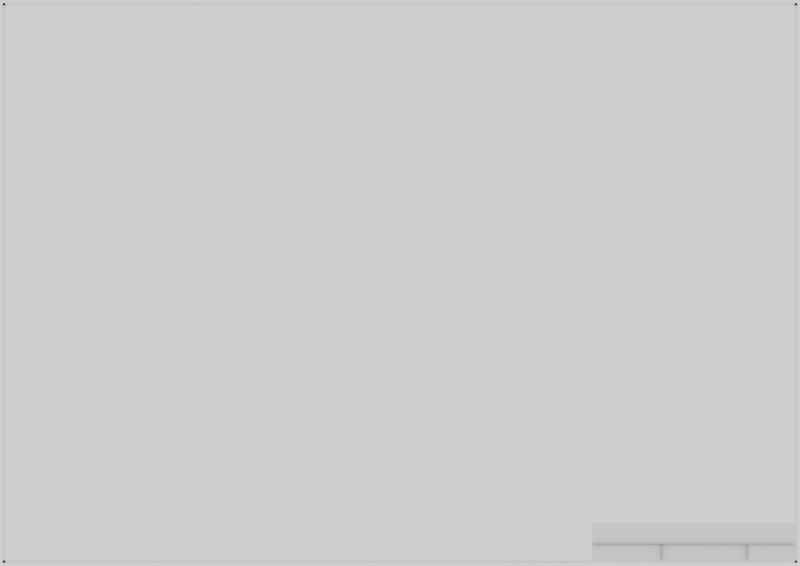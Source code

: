 # Source: part_template.blend  (saved by Blender 2.91.10; exported with 4.5.12 LTS)
import bpy
from mathutils import Matrix  # noqa: F401  (used for matrix-valued properties, if any)

bpy.ops.wm.read_factory_settings(use_empty=True)
scene = bpy.context.scene
scene.name = 'Main2d'

# ---- collections
col_collection = bpy.data.collections.new('Collection'); scene.collection.children.link(col_collection)
col_text = bpy.data.collections.new('Text'); scene.collection.children.link(col_text)

# ---- materials (node trees are filled in below, after node groups)
mat_material = bpy.data.materials.new('Material')
mat_text = bpy.data.materials.new('Text')

# ---- material node trees
mat_material.use_nodes = True; mat_material.node_tree.nodes.clear()
_N = mat_material.node_tree.nodes; _L = mat_material.node_tree.links
n0 = _N.new('ShaderNodeOutputMaterial'); n0.name = 'Material Output'; n0.location = (300, 300)
n1 = _N.new('ShaderNodeBsdfPrincipled'); n1.name = 'Principled BSDF'; n1.location = (10, 300)
n1.distribution = 'GGX'
n1.subsurface_method = 'BURLEY'
n1.inputs[3].default_value = 1.45
n1.inputs[27].default_value = (0.0, 0.0, 0.0, 1.0)
n1.inputs[28].default_value = 1.0
_L.new(n1.outputs[0], n0.inputs[0])
n0.is_active_output = True
mat_text.use_nodes = True; mat_text.node_tree.nodes.clear()
_N = mat_text.node_tree.nodes; _L = mat_text.node_tree.links
n0 = _N.new('ShaderNodeOutputMaterial'); n0.name = 'Material Output'; n0.location = (300, 300)
n1 = _N.new('ShaderNodeEmission'); n1.name = 'Emission'; n1.location = (10, 300)
n1.inputs[0].default_value = (0.0, 0.0, 0.0, 1.0)
_L.new(n1.outputs[0], n0.inputs[0])
n0.is_active_output = True

# ---- world
world_world = bpy.data.worlds.new('World'); scene.world = world_world
world_world.use_nodes = True; world_world.node_tree.nodes.clear()
_N = world_world.node_tree.nodes; _L = world_world.node_tree.links
n0 = _N.new('ShaderNodeOutputWorld'); n0.name = 'World Output'; n0.location = (300, 300)
n1 = _N.new('ShaderNodeBackground'); n1.name = 'Background'; n1.location = (10, 300)
n1.inputs[0].default_value = (1.0, 1.0, 1.0, 1.0)
_L.new(n1.outputs[0], n0.inputs[0])
n0.is_active_output = True
world_world.color = (0.05088, 0.05088, 0.05088)
world_world.use_sun_shadow = False
world_world.sun_shadow_jitter_overblur = 0.0

# ---- cameras
cam_camera = bpy.data.cameras.new('Camera')
cam_camera.type = 'ORTHO'
cam_camera.clip_end = 100.0
cam_camera.ortho_scale = 30.0

# ---- meshes
me_plane = bpy.data.meshes.new('Plane')
me_plane.from_pydata([(-14.9, 19.5, 0.0), (-14.8, -1.5, 0.0), (-14.9, -1.5, 0.0), (14.8, -1.5, 0.0), (14.9, -1.5, 0.0), (14.8, 19.5, 0.0), (14.9, 19.5, 0.0), (-14.8, 19.5, 0.0), (14.9, 19.5, 0.0), (-14.9, 19.4, 0.0), (-14.9, 19.5, 0.0), (14.9, 19.4, 0.0), (14.9, -1.4, 0.0), (-14.9, -1.5, 0.0), (-14.9, -1.4, 0.0), (14.9, -1.5, 0.0), (14.8, -1.4, 0.0), (14.8, -0.8, 0.1), (7.2, -1.4, 0.0), (14.8, -0.8, 0.0), (14.8, -4.172e-07, 0.0), (7.2, -4.172e-07, 0.0), (9.8, -1.4, 0.0), (9.8, -0.8, 0.0), (9.8, -1.4, 0.1), (9.8, -0.8, 0.1), (13.0, -1.4, 0.0), (13.0, -0.8, 0.0), (13.0, -1.4, 0.1), (13.0, -0.8, 0.1), (7.2, -0.8, 0.1), (7.2, -0.8, 0.0)], [], [(3, 4, 6, 5), (2, 1, 7, 0), (10, 9, 11, 8), (14, 13, 15, 12), (17, 19, 31, 30), (22, 23, 25, 24), (26, 27, 29, 28), (16, 20, 21, 18)])
_uv = me_plane.uv_layers.new(name='UVMap')
_uv.uv.foreach_set('vector', [0.0, 0.0, 0.0, 0.0, 0.0, 0.0, 0.0, 0.0, 0.0, 0.0, 0.0, 0.0, 0.0, 0.0, 0.0, 0.0, 0.0, 0.0, 0.0, 0.0, 0.0, 0.0, 0.0, 0.0, 0.0, 0.0, 0.0, 0.0, 0.0, 0.0, 0.0, 0.0, 0.0, 0.0, 0.0, 0.0, 0.0, 0.0, 0.0, 0.0, 0.0, 0.0, 0.0, 0.0, 0.0, 0.0, 0.0, 0.0, 0.0, 0.0, 0.0, 0.0, 0.0, 0.0, 0.0, 0.0, 0.0, 0.0, 0.0, 0.0, 0.0, 0.0, 0.0, 0.0])
me_plane.use_remesh_preserve_volume = False
me_plane.use_remesh_preserve_attributes = False
me_plane.use_mirror_vertex_groups = False
me_plane.update()
me_plane_001 = bpy.data.meshes.new('Plane.001')
me_plane_001.from_pydata([(9.0, -1.2, 0.0), (8.0, -1.2, 0.0), (8.0, -1.0, 0.0), (8.3, -1.16, 0.0), (8.1, -1.2, 0.0), (8.6, -1.2, 0.0), (8.6, -1.16, 0.0), (8.7, -1.2, 0.0), (8.8, -1.2, 0.0), (6.9, -1.2, 0.1), (6.7, -1.2, 0.1), (6.6, -1.2, 0.1), (7.0, -1.2, 0.0), (6.1, -1.16, 0.1), (7.5, -1.2, 0.0), (7.5, -1.1, 0.0), (6.1, -1.2, 0.1), (7.4, -1.16, 0.0), (6.3, -1.16, 0.1), (7.3, -1.16, 0.0), (6.4, -1.2, 0.1), (7.2, -1.16, 0.0), (7.1, -1.2, 0.0), (7.1, -1.16, 0.0), (7.6, -1.2, 0.0), (6.0, -1.2, 0.1), (7.7, -1.2, 0.0), (7.7, -1.16, 0.0), (7.9, -1.2, 0.1), (7.8, -1.16, 0.1), (7.8, -1.2, 0.1), (7.9, -1.16, 0.0), (7.6, -1.16, 0.1), (6.0, -1.0, 0.0), (6.5, -1.2, 0.0), (6.5, -1.1, 0.0), (7.2, -1.2, 0.1), (6.4, -1.16, 0.0), (6.3, -1.2, 0.0), (7.3, -1.2, 0.1), (6.2, -1.2, 0.0), (6.2, -1.16, 0.0), (7.4, -1.2, 0.1), (7.0, -1.0, 0.1), (8.9, -1.16, 0.1), (6.6, -1.16, 0.0), (8.9, -1.2, 0.1), (6.7, -1.16, 0.0), (6.8, -1.2, 0.0), (6.8, -1.16, 0.0), (8.8, -1.16, 0.1), (6.9, -1.16, 0.0), (8.7, -1.16, 0.1), (8.1, -1.16, 0.1), (8.2, -1.16, 0.1), (8.2, -1.2, 0.1), (8.3, -1.2, 0.1), (9.0, -1.0, 0.0), (8.4, -1.16, 0.1), (8.4, -1.2, 0.1), (8.5, -1.1, 0.1), (8.5, -1.2, 0.1), (8.5, -1.2, 0.0), (8.5, -1.1, 0.0), (8.4, -1.2, 0.0), (8.4, -1.16, 0.0), (8.3, -1.2, 0.0), (9.0, -1.0, 0.1), (8.2, -1.2, 0.0), (8.2, -1.16, 0.0), (6.9, -1.16, 0.1), (8.1, -1.16, 0.0), (6.8, -1.16, 0.1), (6.8, -1.2, 0.1), (6.7, -1.16, 0.1), (8.7, -1.16, 0.0), (6.6, -1.16, 0.1), (8.8, -1.16, 0.0), (8.9, -1.2, 0.0), (8.9, -1.16, 0.0), (6.2, -1.16, 0.1), (7.0, -1.0, 0.0), (6.2, -1.2, 0.1), (6.3, -1.2, 0.1), (7.4, -1.2, 0.0), (6.4, -1.16, 0.1), (7.3, -1.2, 0.0), (6.5, -1.1, 0.1), (7.2, -1.2, 0.0), (6.5, -1.2, 0.1), (6.0, -1.0, 0.1), (7.9, -1.16, 0.1), (7.7, -1.16, 0.1), (7.6, -1.16, 0.0), (7.7, -1.2, 0.1), (7.6, -1.2, 0.1), (7.8, -1.2, 0.0), (7.8, -1.16, 0.0), (7.9, -1.2, 0.0), (7.1, -1.16, 0.1), (6.0, -1.2, 0.0), (7.1, -1.2, 0.1), (7.2, -1.16, 0.1), (7.3, -1.16, 0.1), (6.4, -1.2, 0.0), (7.4, -1.16, 0.1), (7.5, -1.1, 0.1), (6.3, -1.16, 0.0), (7.5, -1.2, 0.1), (7.0, -1.2, 0.1), (6.1, -1.2, 0.0), (6.1, -1.16, 0.0), (6.6, -1.2, 0.0), (8.8, -1.2, 0.1), (6.7, -1.2, 0.0), (8.7, -1.2, 0.1), (8.6, -1.16, 0.1), (8.6, -1.2, 0.1), (6.9, -1.2, 0.0), (8.1, -1.2, 0.1), (8.3, -1.16, 0.1), (8.0, -1.0, 0.1), (8.0, -1.2, 0.1), (9.0, -1.2, 0.1)], [], [(98, 31, 91, 28), (26, 27, 92, 94), (24, 93, 32, 95), (88, 21, 102, 36), (96, 97, 29, 30), (68, 69, 54, 55), (22, 23, 99, 101), (86, 19, 103, 39), (48, 49, 72, 73), (84, 17, 105, 42), (1, 2, 121, 122), (64, 65, 58, 59), (12, 81, 43, 109), (62, 63, 60, 61), (8, 77, 50, 113), (0, 100, 25, 123), (7, 75, 52, 115), (14, 15, 106, 108), (40, 41, 80, 82), (118, 51, 70, 9), (4, 71, 53, 119), (114, 47, 74, 10), (110, 111, 13, 16), (66, 3, 120, 56), (112, 45, 76, 11), (57, 0, 123, 67), (34, 35, 87, 89), (38, 107, 18, 83), (78, 79, 44, 46), (104, 37, 85, 20), (5, 6, 116, 117), (100, 33, 90, 25)])
_uv = me_plane_001.uv_layers.new(name='UVMap')
_uv.uv.foreach_set('vector', [0.0, 0.0, 0.0, 0.0, 0.0, 0.0, 0.0, 0.0, 0.0, 0.0, 0.0, 0.0, 0.0, 0.0, 0.0, 0.0, 0.0, 0.0, 0.0, 0.0, 0.0, 0.0, 0.0, 0.0, 0.0, 0.0, 0.0, 0.0, 0.0, 0.0, 0.0, 0.0, 0.0, 0.0, 0.0, 0.0, 0.0, 0.0, 0.0, 0.0, 0.0, 0.0, 0.0, 0.0, 0.0, 0.0, 0.0, 0.0, 0.0, 0.0, 0.0, 0.0, 0.0, 0.0, 0.0, 0.0, 0.0, 0.0, 0.0, 0.0, 0.0, 0.0, 0.0, 0.0, 0.0, 0.0, 0.0, 0.0, 0.0, 0.0, 0.0, 0.0, 0.0, 0.0, 0.0, 0.0, 0.0, 0.0, 0.0, 0.0, 0.0, 0.0, 0.0, 0.0, 0.0, 0.0, 0.0, 0.0, 0.0, 0.0, 0.0, 0.0, 0.0, 0.0, 0.0, 0.0, 0.0, 0.0, 0.0, 0.0, 0.0, 0.0, 0.0, 0.0, 0.0, 0.0, 0.0, 0.0, 0.0, 0.0, 0.0, 0.0, 0.0, 0.0, 0.0, 0.0, 0.0, 0.0, 0.0, 0.0, 0.0, 0.0, 0.0, 0.0, 0.0, 0.0, 0.0, 0.0, 0.0, 0.0, 0.0, 0.0, 0.0, 0.0, 0.0, 0.0, 0.0, 0.0, 0.0, 0.0, 0.0, 0.0, 0.0, 0.0, 0.0, 0.0, 0.0, 0.0, 0.0, 0.0, 0.0, 0.0, 0.0, 0.0, 0.0, 0.0, 0.0, 0.0, 0.0, 0.0, 0.0, 0.0, 0.0, 0.0, 0.0, 0.0, 0.0, 0.0, 0.0, 0.0, 0.0, 0.0, 0.0, 0.0, 0.0, 0.0, 0.0, 0.0, 0.0, 0.0, 0.0, 0.0, 0.0, 0.0, 0.0, 0.0, 0.0, 0.0, 0.0, 0.0, 0.0, 0.0, 0.0, 0.0, 0.0, 0.0, 0.0, 0.0, 0.0, 0.0, 0.0, 0.0, 0.0, 0.0, 0.0, 0.0, 0.0, 0.0, 0.0, 0.0, 0.0, 0.0, 0.0, 0.0, 0.0, 0.0, 0.0, 0.0, 0.0, 0.0, 0.0, 0.0, 0.0, 0.0, 0.0, 0.0, 0.0, 0.0, 0.0, 0.0, 0.0, 0.0, 0.0, 0.0, 0.0, 0.0, 0.0, 0.0, 0.0, 0.0, 0.0, 0.0, 0.0, 0.0, 0.0, 0.0, 0.0, 0.0, 0.0, 0.0, 0.0, 0.0, 0.0, 0.0, 0.0, 0.0])
me_plane_001.materials.append(mat_material)
me_plane_001.use_remesh_preserve_volume = False
me_plane_001.use_remesh_preserve_attributes = False
me_plane_001.use_mirror_vertex_groups = False
me_plane_001.update()

# ---- curves / text
txt_text_001 = bpy.data.curves.new('Text.001', 'FONT')
txt_text_001.dimensions = '2D'
txt_text_001.body = 'Designer: sdfgeoff'
txt_text_001.materials.append(mat_text)
txt_text_001.use_path_clamp = True
txt_text_001.size = 0.3
txt_text_002 = bpy.data.curves.new('Text.002', 'FONT')
txt_text_002.dimensions = '2D'
txt_text_002.body = 'Project: Turbo Track'
txt_text_002.materials.append(mat_text)
txt_text_002.use_path_clamp = True
txt_text_002.size = 0.3
txt_text_004 = bpy.data.curves.new('Text.004', 'FONT')
txt_text_004.dimensions = '2D'
txt_text_004.body = 'Drawing Name'
txt_text_004.materials.append(mat_text)
txt_text_004.use_path_clamp = True
txt_text_004.size = 0.6
txt_text_006 = bpy.data.curves.new('Text.006', 'FONT')
txt_text_006.dimensions = '2D'
txt_text_006.body = 'v12345677'
txt_text_006.materials.append(mat_text)
txt_text_006.use_path_clamp = True
txt_text_006.size = 0.2

# ---- objects
ob_camera = bpy.data.objects.new('Camera', cam_camera)
ob_replace_001 = bpy.data.objects.new('REPLACE.001', None)
ob_replace_002 = bpy.data.objects.new('REPLACE.002', None)
ob_replace_003 = bpy.data.objects.new('REPLACE.003', None)
ob_plane = bpy.data.objects.new('Plane', me_plane)
ob_plane_001 = bpy.data.objects.new('Plane.001', me_plane_001)
ob_author = bpy.data.objects.new('Author', txt_text_001)
ob_project = bpy.data.objects.new('Project', txt_text_002)
ob_drawingname = bpy.data.objects.new('DrawingName', txt_text_004)
ob_versionhash = bpy.data.objects.new('VersionHash', txt_text_006)

# ---- transforms, parenting, visibility, modifiers, constraints
ob_camera.location = (0.0, 0.0, 19.0)
ob_camera.lock_rotations_4d = False
ob_camera.empty_display_type = 'ARROWS'
ob_camera.color = (0.0, 0.0, 0.0, 0.0)
ob_camera.display_type = 'WIRE'
ob_camera.lineart.crease_threshold = 0.0
ob_replace_001.location = (-7.0, 4.0, 0.0)
ob_replace_001.rotation_euler = (1.042e-14, 6.283, -1.571)
ob_replace_001.lineart.crease_threshold = 0.0
ob_replace_002.location = (-7.0, -5.0, 0.0)
ob_replace_002.rotation_euler = (-1.571, 4.712, 0.0)
ob_replace_002.lineart.crease_threshold = 0.0
ob_replace_003.location = (7.0, -5.0, 0.0)
ob_replace_003.rotation_euler = (-1.571, 6.283, 0.0)
ob_replace_003.lineart.crease_threshold = 0.0
ob_plane.location = (0.0, -9.0, 0.0)
ob_plane.lineart.crease_threshold = 0.0
ob_plane_001.location = (-2.0, -9.0, 0.0)
ob_plane_001.lineart.crease_threshold = 0.0
ob_author.location = (7.4, -10.2, 0.0)
ob_author.lineart.crease_threshold = 0.0
ob_project.location = (10.0, -10.2, 0.0)
ob_project.lineart.crease_threshold = 0.0
ob_drawingname.location = (7.4, -9.6, 0.0)
ob_drawingname.lineart.crease_threshold = 0.0
ob_versionhash.location = (13.2, -10.2, 0.0)
ob_versionhash.lineart.crease_threshold = 0.0

# ---- collection membership
col_collection.objects.link(ob_camera)
col_collection.objects.link(ob_replace_001)
col_collection.objects.link(ob_replace_002)
col_collection.objects.link(ob_replace_003)
col_collection.objects.link(ob_plane)
col_collection.objects.link(ob_plane_001)
col_text.objects.link(ob_author)
col_text.objects.link(ob_project)
col_text.objects.link(ob_drawingname)
col_text.objects.link(ob_versionhash)
def _layer_coll(name, lc=None):
    lc = lc or bpy.context.view_layer.layer_collection
    for c in lc.children:
        if c.name == name: return c
        r = _layer_coll(name, c)
        if r: return r
_layer_coll('Text').exclude = True

# ---- scene / render settings (as saved in the file)
scene.camera = ob_camera
scene.frame_start = 1; scene.frame_end = 250; scene.frame_set(1)
scene.render.engine = 'CYCLES'
scene.render.resolution_x = 2970
scene.render.resolution_y = 2100
scene.render.resolution_percentage = 50
scene.render.use_freestyle = True
scene.cycles.use_denoising = False
scene.cycles.samples = 1
scene.cycles.sampling_pattern = 'TABULATED_SOBOL'
scene.cycles.use_adaptive_sampling = False
scene.cycles.use_light_tree = False
scene.cycles.caustics_reflective = False
scene.cycles.caustics_refractive = False
scene.cycles.max_bounces = 0
scene.cycles.diffuse_bounces = 0
scene.cycles.glossy_bounces = 0
scene.cycles.transmission_bounces = 0
scene.cycles.transparent_max_bounces = 0
scene.cycles.volume_max_steps = 2
scene.view_settings.view_transform = 'Filmic'
bpy.context.view_layer.update()
